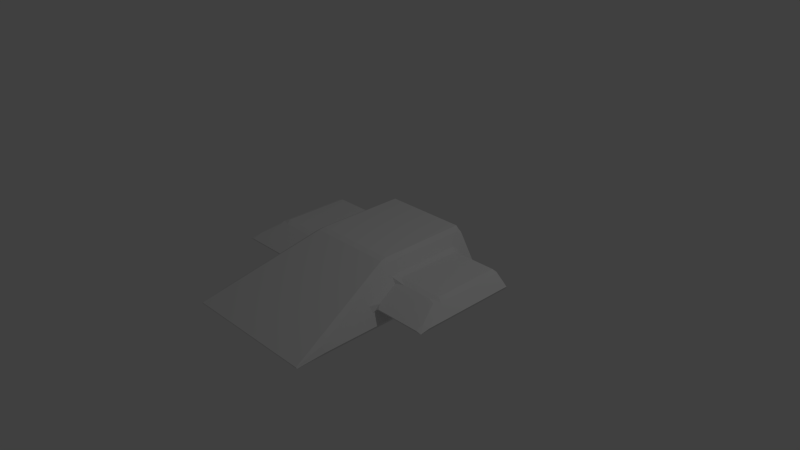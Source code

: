 # Source: Ship.blend  (saved by Blender 2.76.0; exported with 4.5.12 LTS)
import bpy
from mathutils import Matrix  # noqa: F401  (used for matrix-valued properties, if any)

bpy.ops.wm.read_factory_settings(use_empty=True)
scene = bpy.context.scene
scene.name = 'Scene'

# ---- collections
col_collection_1 = bpy.data.collections.new('Collection 1'); scene.collection.children.link(col_collection_1)

# ---- materials (node trees are filled in below, after node groups)
mat_material = bpy.data.materials.new('Material')
mat_material.alpha_threshold = 0.0
mat_material.use_transparent_shadow = False
mat_material.roughness = 0.5
mat_material.line_color = (0.0, 0.0, 0.0, 1.0)

# ---- material node trees

# ---- world
world_world = bpy.data.worlds.new('World'); scene.world = world_world
world_world.color = (0.05088, 0.05088, 0.05088)
world_world.use_sun_shadow = False
world_world.sun_shadow_jitter_overblur = 0.0
world_world.cycles.sampling_method = 'MANUAL'
world_world.cycles.sample_map_resolution = 256

# ---- cameras
cam_camera = bpy.data.cameras.new('Camera')
cam_camera.clip_end = 100.0
cam_camera.lens = 35.0
cam_camera.sensor_width = 32.0
cam_camera.sensor_height = 18.0
cam_camera.ortho_scale = 7.314
cam_camera.dof.focus_distance = 0.0
cam_camera.dof.aperture_fstop = 128.0

# ---- lights
light_lamp = bpy.data.lights.new('Lamp', 'POINT')
light_lamp.transmission_factor = 0.0
light_lamp.cutoff_distance = 30.0
light_lamp.energy = 100.0
light_lamp.shadow_buffer_clip_start = 1.001
light_lamp.shadow_soft_size = 0.1
light_lamp.shadow_maximum_resolution = 0.006
light_lamp.use_absolute_resolution = True
light_lamp.cycles.use_multiple_importance_sampling = False

# ---- meshes
me_cube = bpy.data.meshes.new('Cube')
me_cube.from_pydata([(-1.0, -2.032, -0.3047), (-1.0, 0.9679, -0.3047), (1.0, 0.9679, -0.3047), (1.0, -2.032, -0.3047), (-0.6238, -0.3601, 0.2953), (-0.6238, 0.9679, 0.2953), (0.6238, 0.9679, 0.2953), (0.6238, -0.3601, 0.2953), (-0.8685, -0.8127, -0.0949), (-0.8685, 0.7203, -0.0949), (-0.7553, -0.3098, 0.08556), (-0.7553, 0.7203, 0.08556), (0.8685, 0.7203, -0.0949), (0.8685, -0.8127, -0.0949), (0.7553, 0.7203, 0.08556), (0.7553, -0.3098, 0.08556), (-1.689, -0.8127, -0.0949), (-1.689, 0.7203, -0.0949), (-1.469, -0.3098, 0.08556), (-1.469, 0.7203, 0.08556), (1.689, 0.7203, -0.0949), (1.689, -0.8127, -0.0949), (1.469, 0.7203, 0.08556), (1.469, -0.3098, 0.08556), (-0.9809, -0.6355, -0.02703), (-0.9265, -0.3937, 0.05974), (0.9809, -0.6355, -0.02703), (0.9265, -0.3937, 0.05974), (-1.482, -0.6355, -0.02703), (-1.376, -0.3937, 0.05974), (1.482, -0.6355, -0.02703), (1.376, -0.3937, 0.05974), (-0.6481, 0.9391, -0.11), (0.6481, 0.9391, -0.11), (-0.516, 0.9391, 0.1006), (0.516, 0.9391, 0.1006)], [], [(0, 1, 2, 3), (4, 7, 6, 5), (10, 11, 19, 18), (32, 34, 35, 33), (14, 15, 23, 22), (4, 0, 3, 7), (8, 9, 1, 0), (10, 8, 0, 4), (9, 11, 5, 1), (12, 13, 3, 2), (14, 12, 2, 6), (13, 15, 7, 3), (11, 10, 4, 5), (15, 14, 6, 7), (16, 18, 19, 17), (20, 22, 23, 21), (27, 26, 30, 31), (12, 14, 22, 20), (13, 12, 20, 21), (11, 9, 17, 19), (24, 25, 29, 28), (9, 8, 16, 17), (25, 24, 8, 10), (26, 27, 15, 13), (28, 29, 18, 16), (31, 30, 21, 23), (27, 31, 23, 15), (29, 25, 10, 18), (30, 26, 13, 21), (24, 28, 16, 8), (32, 33, 2, 1), (34, 32, 1, 5), (33, 35, 6, 2), (35, 34, 5, 6)])
me_cube.materials.append(mat_material)
me_cube.use_remesh_preserve_volume = False
me_cube.use_remesh_preserve_attributes = False
me_cube.use_mirror_vertex_groups = False
me_cube.update()

# ---- objects
ob_ship = bpy.data.objects.new('Ship', me_cube)
ob_lamp = bpy.data.objects.new('Lamp', light_lamp)
ob_camera = bpy.data.objects.new('Camera', cam_camera)

# ---- transforms, parenting, visibility, modifiers, constraints
ob_ship.location = (0.0, 0.0, 0.0)
ob_ship.lock_rotations_4d = False
ob_ship.empty_display_type = 'ARROWS'
ob_ship.lineart.crease_threshold = 0.0
_m = ob_ship.modifiers.new('Bevel', 'BEVEL')
_m.width = 0.05
_m.width_pct = 0.05
_m.limit_method = 'NONE'
_m.profile = 0.525
_m.spread = 0.0
ob_lamp.location = (4.076, 1.005, 5.904)
ob_lamp.rotation_euler = (0.6503, 0.05522, 1.866)
ob_lamp.lock_rotations_4d = False
ob_lamp.empty_display_type = 'ARROWS'
ob_lamp.color = (0.0, 0.0, 0.0, 0.0)
ob_lamp.lineart.crease_threshold = 0.0
ob_camera.location = (7.481, -6.508, 5.344)
ob_camera.rotation_euler = (1.109, 0.01082, 0.8149)
ob_camera.lock_rotations_4d = False
ob_camera.empty_display_type = 'ARROWS'
ob_camera.color = (0.0, 0.0, 0.0, 0.0)
ob_camera.display_type = 'WIRE'
ob_camera.lineart.crease_threshold = 0.0

# ---- collection membership
col_collection_1.objects.link(ob_ship)
col_collection_1.objects.link(ob_lamp)
col_collection_1.objects.link(ob_camera)

# ---- scene / render settings (as saved in the file)
scene.camera = ob_camera
scene.frame_start = 1; scene.frame_end = 250; scene.frame_set(1)
scene.render.engine = 'BLENDER_EEVEE_NEXT'
scene.render.resolution_percentage = 50
scene.render.dither_intensity = 0.0
scene.cycles.use_denoising = False
scene.cycles.samples = 10
scene.cycles.sampling_pattern = 'TABULATED_SOBOL'
scene.cycles.light_sampling_threshold = 0.0
scene.cycles.use_adaptive_sampling = False
scene.cycles.use_light_tree = False
scene.cycles.blur_glossy = 0.0
scene.cycles.pixel_filter_type = 'GAUSSIAN'
scene.cycles.sample_clamp_indirect = 0.0
scene.view_settings.view_transform = 'Standard'
bpy.context.view_layer.update()
